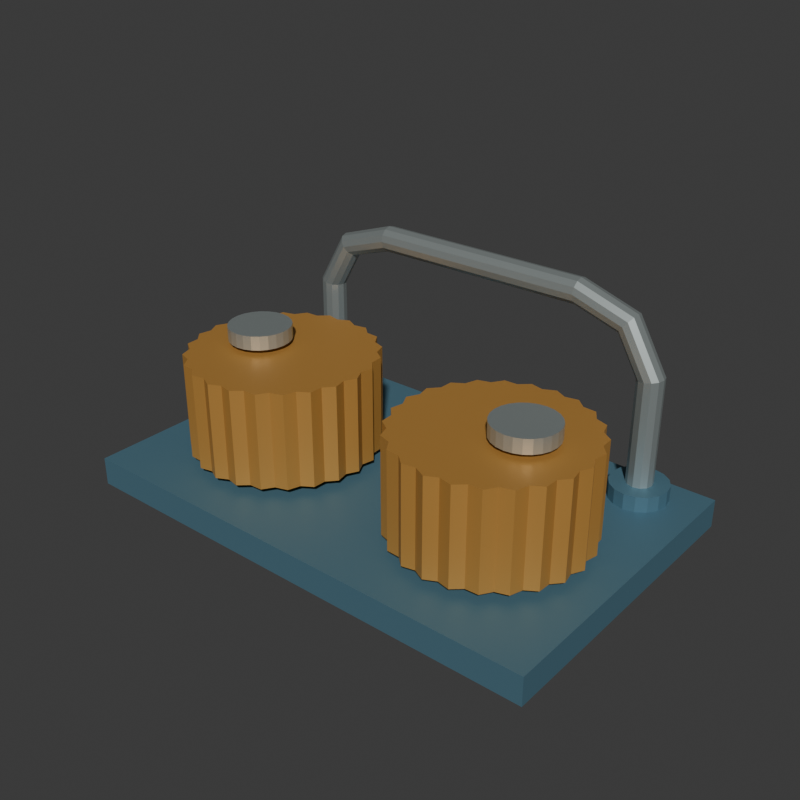 # Source: source.blend  (saved by Blender 4.3.34; exported with 4.5.12 LTS)
import bpy
from mathutils import Matrix  # noqa: F401  (used for matrix-valued properties, if any)

bpy.ops.wm.read_factory_settings(use_empty=True)
scene = bpy.context.scene
scene.name = 'Scene'

# ---- collections
col_collection = bpy.data.collections.new('Collection'); scene.collection.children.link(col_collection)

# ---- materials (node trees are filled in below, after node groups)
mat_wholemountslateblue = bpy.data.materials.new('WholeMountSlateBlue')
mat_wholemountslateblue.diffuse_color = (0.1, 0.22, 0.29, 1.0)
mat_wholeeccentriccamsochre = bpy.data.materials.new('WholeEccentricCamsOchre')
mat_wholeeccentriccamsochre.diffuse_color = (0.59, 0.3, 0.07, 1.0)
mat_wholepinsandguidesatinmetal = bpy.data.materials.new('WholePinsAndGuideSatinMetal')
mat_wholepinsandguidesatinmetal.diffuse_color = (0.5, 0.56, 0.55, 1.0)

# ---- material node trees
mat_wholemountslateblue.use_nodes = True; mat_wholemountslateblue.node_tree.nodes.clear()
_N = mat_wholemountslateblue.node_tree.nodes; _L = mat_wholemountslateblue.node_tree.links
n0 = _N.new('ShaderNodeBsdfPrincipled'); n0.name = 'Principled BSDF'; n0.location = (10, 300)
n0.inputs[0].default_value = (0.1, 0.22, 0.29, 1.0)
n0.inputs[1].default_value = 0.42
n0.inputs[2].default_value = 0.62
n1 = _N.new('ShaderNodeOutputMaterial'); n1.name = 'Material Output'; n1.location = (300, 300)
_L.new(n0.outputs[0], n1.inputs[0])
n1.is_active_output = True
mat_wholeeccentriccamsochre.use_nodes = True; mat_wholeeccentriccamsochre.node_tree.nodes.clear()
_N = mat_wholeeccentriccamsochre.node_tree.nodes; _L = mat_wholeeccentriccamsochre.node_tree.links
n0 = _N.new('ShaderNodeBsdfPrincipled'); n0.name = 'Principled BSDF'; n0.location = (10, 300)
n0.inputs[0].default_value = (0.59, 0.3, 0.07, 1.0)
n0.inputs[1].default_value = 0.42
n0.inputs[2].default_value = 0.55
n1 = _N.new('ShaderNodeOutputMaterial'); n1.name = 'Material Output'; n1.location = (300, 300)
_L.new(n0.outputs[0], n1.inputs[0])
n1.is_active_output = True
mat_wholepinsandguidesatinmetal.use_nodes = True; mat_wholepinsandguidesatinmetal.node_tree.nodes.clear()
_N = mat_wholepinsandguidesatinmetal.node_tree.nodes; _L = mat_wholepinsandguidesatinmetal.node_tree.links
n0 = _N.new('ShaderNodeBsdfPrincipled'); n0.name = 'Principled BSDF'; n0.location = (10, 300)
n0.inputs[0].default_value = (0.5, 0.56, 0.55, 1.0)
n0.inputs[1].default_value = 0.72
n0.inputs[2].default_value = 0.4
n1 = _N.new('ShaderNodeOutputMaterial'); n1.name = 'Material Output'; n1.location = (300, 300)
_L.new(n0.outputs[0], n1.inputs[0])
n1.is_active_output = True

# ---- world
world_world = bpy.data.worlds.new('World'); scene.world = world_world
world_world.use_nodes = True; world_world.node_tree.nodes.clear()
_N = world_world.node_tree.nodes; _L = world_world.node_tree.links
n0 = _N.new('ShaderNodeOutputWorld'); n0.name = 'World Output'; n0.location = (300, 300)
n1 = _N.new('ShaderNodeBackground'); n1.name = 'Background'; n1.location = (10, 300)
n1.inputs[0].default_value = (0.05088, 0.05088, 0.05088, 1.0)
_L.new(n1.outputs[0], n0.inputs[0])
n0.is_active_output = True
world_world.color = (0.05088, 0.05088, 0.05088)
world_world.sun_shadow_jitter_overblur = 0.0

# ---- meshes
me_wholegroundmountplatemesh = bpy.data.meshes.new('WholeGroundMountPlateMesh')
me_wholegroundmountplatemesh.from_pydata([(-0.19, -0.12, 0.0), (0.19, -0.12, 0.0), (-0.19, 0.12, 0.0), (0.19, 0.12, 0.0), (-0.19, -0.12, 0.022), (0.19, -0.12, 0.022), (-0.19, 0.12, 0.022), (0.19, 0.12, 0.022)], [], [(0, 2, 3), (0, 3, 1), (4, 5, 7), (4, 7, 6), (0, 1, 5), (0, 5, 4), (2, 6, 7), (2, 7, 3), (0, 4, 6), (0, 6, 2), (1, 3, 7), (1, 7, 5)])
me_wholegroundmountplatemesh.materials.append(mat_wholemountslateblue)
me_wholegroundmountplatemesh.materials.append(mat_wholeeccentriccamsochre)
me_wholegroundmountplatemesh.materials.append(mat_wholepinsandguidesatinmetal)
me_wholegroundmountplatemesh.update()
me_wholetoothedeccentriccam0mesh = bpy.data.meshes.new('WholeToothedEccentricCam0Mesh')
me_wholetoothedeccentriccam0mesh.from_pydata([(-0.022, -0.02, 0.029), (-0.02659, -0.01099, 0.029), (-0.02449, -0.001106, 0.029), (-0.03125, 0.006405, 0.029), (-0.03178, 0.0165, 0.029), (-0.04026, 0.022, 0.029), (-0.04338, 0.03162, 0.029), (-0.053, 0.03474, 0.029), (-0.0585, 0.04322, 0.029), (-0.06859, 0.04375, 0.029), (-0.07611, 0.05051, 0.029), (-0.08599, 0.04841, 0.029), (-0.095, 0.053, 0.029), (-0.104, 0.04841, 0.029), (-0.1139, 0.05051, 0.029), (-0.1214, 0.04375, 0.029), (-0.1315, 0.04322, 0.029), (-0.137, 0.03474, 0.029), (-0.1466, 0.03162, 0.029), (-0.1497, 0.022, 0.029), (-0.1582, 0.0165, 0.029), (-0.1587, 0.006405, 0.029), (-0.1655, -0.001106, 0.029), (-0.1634, -0.01099, 0.029), (-0.168, -0.02, 0.029), (-0.1634, -0.02901, 0.029), (-0.1655, -0.03889, 0.029), (-0.1587, -0.04641, 0.029), (-0.1582, -0.0565, 0.029), (-0.1497, -0.062, 0.029), (-0.1466, -0.07162, 0.029), (-0.137, -0.07474, 0.029), (-0.1315, -0.08322, 0.029), (-0.1214, -0.08375, 0.029), (-0.1139, -0.09051, 0.029), (-0.104, -0.08841, 0.029), (-0.095, -0.093, 0.029), (-0.08599, -0.08841, 0.029), (-0.07611, -0.09051, 0.029), (-0.06859, -0.08375, 0.029), (-0.0585, -0.08322, 0.029), (-0.053, -0.07474, 0.029), (-0.04338, -0.07162, 0.029), (-0.04026, -0.062, 0.029), (-0.03178, -0.0565, 0.029), (-0.03125, -0.04641, 0.029), (-0.02449, -0.03889, 0.029), (-0.02659, -0.02901, 0.029), (-0.022, -0.02, 0.104), (-0.02659, -0.01099, 0.104), (-0.02449, -0.001106, 0.104), (-0.03125, 0.006405, 0.104), (-0.03178, 0.0165, 0.104), (-0.04026, 0.022, 0.104), (-0.04338, 0.03162, 0.104), (-0.053, 0.03474, 0.104), (-0.0585, 0.04322, 0.104), (-0.06859, 0.04375, 0.104), (-0.07611, 0.05051, 0.104), (-0.08599, 0.04841, 0.104), (-0.095, 0.053, 0.104), (-0.104, 0.04841, 0.104), (-0.1139, 0.05051, 0.104), (-0.1214, 0.04375, 0.104), (-0.1315, 0.04322, 0.104), (-0.137, 0.03474, 0.104), (-0.1466, 0.03162, 0.104), (-0.1497, 0.022, 0.104), (-0.1582, 0.0165, 0.104), (-0.1587, 0.006405, 0.104), (-0.1655, -0.001106, 0.104), (-0.1634, -0.01099, 0.104), (-0.168, -0.02, 0.104), (-0.1634, -0.02901, 0.104), (-0.1655, -0.03889, 0.104), (-0.1587, -0.04641, 0.104), (-0.1582, -0.0565, 0.104), (-0.1497, -0.062, 0.104), (-0.1466, -0.07162, 0.104), (-0.137, -0.07474, 0.104), (-0.1315, -0.08322, 0.104), (-0.1214, -0.08375, 0.104), (-0.1139, -0.09051, 0.104), (-0.104, -0.08841, 0.104), (-0.095, -0.093, 0.104), (-0.08599, -0.08841, 0.104), (-0.07611, -0.09051, 0.104), (-0.06859, -0.08375, 0.104), (-0.0585, -0.08322, 0.104), (-0.053, -0.07474, 0.104), (-0.04338, -0.07162, 0.104), (-0.04026, -0.062, 0.104), (-0.03178, -0.0565, 0.104), (-0.03125, -0.04641, 0.104), (-0.02449, -0.03889, 0.104), (-0.02659, -0.02901, 0.104), (-0.105, -0.02, 0.104), (-0.1051, -0.0183, 0.104), (-0.1054, -0.01664, 0.104), (-0.106, -0.01503, 0.104), (-0.1067, -0.0135, 0.104), (-0.1077, -0.01209, 0.104), (-0.1088, -0.01081, 0.104), (-0.1101, -0.009686, 0.104), (-0.1115, -0.008742, 0.104), (-0.113, -0.00799, 0.104), (-0.1146, -0.007443, 0.104), (-0.1163, -0.007111, 0.104), (-0.118, -0.007, 0.104), (-0.1197, -0.007111, 0.104), (-0.1214, -0.007443, 0.104), (-0.123, -0.00799, 0.104), (-0.1245, -0.008742, 0.104), (-0.1259, -0.009686, 0.104), (-0.1272, -0.01081, 0.104), (-0.1283, -0.01209, 0.104), (-0.1293, -0.0135, 0.104), (-0.13, -0.01503, 0.104), (-0.1306, -0.01664, 0.104), (-0.1309, -0.0183, 0.104), (-0.131, -0.02, 0.104), (-0.1309, -0.0217, 0.104), (-0.1306, -0.02336, 0.104), (-0.13, -0.02497, 0.104), (-0.1293, -0.0265, 0.104), (-0.1283, -0.02791, 0.104), (-0.1272, -0.02919, 0.104), (-0.1259, -0.03031, 0.104), (-0.1245, -0.03126, 0.104), (-0.123, -0.03201, 0.104), (-0.1214, -0.03256, 0.104), (-0.1197, -0.03289, 0.104), (-0.118, -0.033, 0.104), (-0.1163, -0.03289, 0.104), (-0.1146, -0.03256, 0.104), (-0.113, -0.03201, 0.104), (-0.1115, -0.03126, 0.104), (-0.1101, -0.03031, 0.104), (-0.1088, -0.02919, 0.104), (-0.1077, -0.02791, 0.104), (-0.1067, -0.0265, 0.104), (-0.106, -0.02497, 0.104), (-0.1054, -0.02336, 0.104), (-0.1051, -0.0217, 0.104), (-0.105, -0.02, 0.029), (-0.1051, -0.0183, 0.029), (-0.1054, -0.01664, 0.029), (-0.106, -0.01503, 0.029), (-0.1067, -0.0135, 0.029), (-0.1077, -0.01209, 0.029), (-0.1088, -0.01081, 0.029), (-0.1101, -0.009686, 0.029), (-0.1115, -0.008742, 0.029), (-0.113, -0.00799, 0.029), (-0.1146, -0.007443, 0.029), (-0.1163, -0.007111, 0.029), (-0.118, -0.007, 0.029), (-0.1197, -0.007111, 0.029), (-0.1214, -0.007443, 0.029), (-0.123, -0.00799, 0.029), (-0.1245, -0.008742, 0.029), (-0.1259, -0.009686, 0.029), (-0.1272, -0.01081, 0.029), (-0.1283, -0.01209, 0.029), (-0.1293, -0.0135, 0.029), (-0.13, -0.01503, 0.029), (-0.1306, -0.01664, 0.029), (-0.1309, -0.0183, 0.029), (-0.131, -0.02, 0.029), (-0.1309, -0.0217, 0.029), (-0.1306, -0.02336, 0.029), (-0.13, -0.02497, 0.029), (-0.1293, -0.0265, 0.029), (-0.1283, -0.02791, 0.029), (-0.1272, -0.02919, 0.029), (-0.1259, -0.03031, 0.029), (-0.1245, -0.03126, 0.029), (-0.123, -0.03201, 0.029), (-0.1214, -0.03256, 0.029), (-0.1197, -0.03289, 0.029), (-0.118, -0.033, 0.029), (-0.1163, -0.03289, 0.029), (-0.1146, -0.03256, 0.029), (-0.113, -0.03201, 0.029), (-0.1115, -0.03126, 0.029), (-0.1101, -0.03031, 0.029), (-0.1088, -0.02919, 0.029), (-0.1077, -0.02791, 0.029), (-0.1067, -0.0265, 0.029), (-0.106, -0.02497, 0.029), (-0.1054, -0.02336, 0.029), (-0.1051, -0.0217, 0.029)], [], [(0, 1, 49), (0, 49, 48), (1, 2, 50), (1, 50, 49), (2, 3, 51), (2, 51, 50), (3, 4, 52), (3, 52, 51), (4, 5, 53), (4, 53, 52), (5, 6, 54), (5, 54, 53), (6, 7, 55), (6, 55, 54), (7, 8, 56), (7, 56, 55), (8, 9, 57), (8, 57, 56), (9, 10, 58), (9, 58, 57), (10, 11, 59), (10, 59, 58), (11, 12, 60), (11, 60, 59), (12, 13, 61), (12, 61, 60), (13, 14, 62), (13, 62, 61), (14, 15, 63), (14, 63, 62), (15, 16, 64), (15, 64, 63), (16, 17, 65), (16, 65, 64), (17, 18, 66), (17, 66, 65), (18, 19, 67), (18, 67, 66), (19, 20, 68), (19, 68, 67), (20, 21, 69), (20, 69, 68), (21, 22, 70), (21, 70, 69), (22, 23, 71), (22, 71, 70), (23, 24, 72), (23, 72, 71), (24, 25, 73), (24, 73, 72), (25, 26, 74), (25, 74, 73), (26, 27, 75), (26, 75, 74), (27, 28, 76), (27, 76, 75), (28, 29, 77), (28, 77, 76), (29, 30, 78), (29, 78, 77), (30, 31, 79), (30, 79, 78), (31, 32, 80), (31, 80, 79), (32, 33, 81), (32, 81, 80), (33, 34, 82), (33, 82, 81), (34, 35, 83), (34, 83, 82), (35, 36, 84), (35, 84, 83), (36, 37, 85), (36, 85, 84), (37, 38, 86), (37, 86, 85), (38, 39, 87), (38, 87, 86), (39, 40, 88), (39, 88, 87), (40, 41, 89), (40, 89, 88), (41, 42, 90), (41, 90, 89), (42, 43, 91), (42, 91, 90), (43, 44, 92), (43, 92, 91), (44, 45, 93), (44, 93, 92), (45, 46, 94), (45, 94, 93), (46, 47, 95), (46, 95, 94), (47, 0, 48), (47, 48, 95), (48, 49, 97), (48, 97, 96), (49, 50, 98), (49, 98, 97), (50, 51, 99), (50, 99, 98), (51, 52, 100), (51, 100, 99), (52, 53, 101), (52, 101, 100), (53, 54, 102), (53, 102, 101), (54, 55, 103), (54, 103, 102), (55, 56, 104), (55, 104, 103), (56, 57, 105), (56, 105, 104), (57, 58, 106), (57, 106, 105), (58, 59, 107), (58, 107, 106), (59, 60, 108), (59, 108, 107), (60, 61, 109), (60, 109, 108), (61, 62, 110), (61, 110, 109), (62, 63, 111), (62, 111, 110), (63, 64, 112), (63, 112, 111), (64, 65, 113), (64, 113, 112), (65, 66, 114), (65, 114, 113), (66, 67, 115), (66, 115, 114), (67, 68, 116), (67, 116, 115), (68, 69, 117), (68, 117, 116), (69, 70, 118), (69, 118, 117), (70, 71, 119), (70, 119, 118), (71, 72, 120), (71, 120, 119), (72, 73, 121), (72, 121, 120), (73, 74, 122), (73, 122, 121), (74, 75, 123), (74, 123, 122), (75, 76, 124), (75, 124, 123), (76, 77, 125), (76, 125, 124), (77, 78, 126), (77, 126, 125), (78, 79, 127), (78, 127, 126), (79, 80, 128), (79, 128, 127), (80, 81, 129), (80, 129, 128), (81, 82, 130), (81, 130, 129), (82, 83, 131), (82, 131, 130), (83, 84, 132), (83, 132, 131), (84, 85, 133), (84, 133, 132), (85, 86, 134), (85, 134, 133), (86, 87, 135), (86, 135, 134), (87, 88, 136), (87, 136, 135), (88, 89, 137), (88, 137, 136), (89, 90, 138), (89, 138, 137), (90, 91, 139), (90, 139, 138), (91, 92, 140), (91, 140, 139), (92, 93, 141), (92, 141, 140), (93, 94, 142), (93, 142, 141), (94, 95, 143), (94, 143, 142), (95, 48, 96), (95, 96, 143), (96, 97, 145), (96, 145, 144), (97, 98, 146), (97, 146, 145), (98, 99, 147), (98, 147, 146), (99, 100, 148), (99, 148, 147), (100, 101, 149), (100, 149, 148), (101, 102, 150), (101, 150, 149), (102, 103, 151), (102, 151, 150), (103, 104, 152), (103, 152, 151), (104, 105, 153), (104, 153, 152), (105, 106, 154), (105, 154, 153), (106, 107, 155), (106, 155, 154), (107, 108, 156), (107, 156, 155), (108, 109, 157), (108, 157, 156), (109, 110, 158), (109, 158, 157), (110, 111, 159), (110, 159, 158), (111, 112, 160), (111, 160, 159), (112, 113, 161), (112, 161, 160), (113, 114, 162), (113, 162, 161), (114, 115, 163), (114, 163, 162), (115, 116, 164), (115, 164, 163), (116, 117, 165), (116, 165, 164), (117, 118, 166), (117, 166, 165), (118, 119, 167), (118, 167, 166), (119, 120, 168), (119, 168, 167), (120, 121, 169), (120, 169, 168), (121, 122, 170), (121, 170, 169), (122, 123, 171), (122, 171, 170), (123, 124, 172), (123, 172, 171), (124, 125, 173), (124, 173, 172), (125, 126, 174), (125, 174, 173), (126, 127, 175), (126, 175, 174), (127, 128, 176), (127, 176, 175), (128, 129, 177), (128, 177, 176), (129, 130, 178), (129, 178, 177), (130, 131, 179), (130, 179, 178), (131, 132, 180), (131, 180, 179), (132, 133, 181), (132, 181, 180), (133, 134, 182), (133, 182, 181), (134, 135, 183), (134, 183, 182), (135, 136, 184), (135, 184, 183), (136, 137, 185), (136, 185, 184), (137, 138, 186), (137, 186, 185), (138, 139, 187), (138, 187, 186), (139, 140, 188), (139, 188, 187), (140, 141, 189), (140, 189, 188), (141, 142, 190), (141, 190, 189), (142, 143, 191), (142, 191, 190), (143, 96, 144), (143, 144, 191), (144, 145, 1), (144, 1, 0), (145, 146, 2), (145, 2, 1), (146, 147, 3), (146, 3, 2), (147, 148, 4), (147, 4, 3), (148, 149, 5), (148, 5, 4), (149, 150, 6), (149, 6, 5), (150, 151, 7), (150, 7, 6), (151, 152, 8), (151, 8, 7), (152, 153, 9), (152, 9, 8), (153, 154, 10), (153, 10, 9), (154, 155, 11), (154, 11, 10), (155, 156, 12), (155, 12, 11), (156, 157, 13), (156, 13, 12), (157, 158, 14), (157, 14, 13), (158, 159, 15), (158, 15, 14), (159, 160, 16), (159, 16, 15), (160, 161, 17), (160, 17, 16), (161, 162, 18), (161, 18, 17), (162, 163, 19), (162, 19, 18), (163, 164, 20), (163, 20, 19), (164, 165, 21), (164, 21, 20), (165, 166, 22), (165, 22, 21), (166, 167, 23), (166, 23, 22), (167, 168, 24), (167, 24, 23), (168, 169, 25), (168, 25, 24), (169, 170, 26), (169, 26, 25), (170, 171, 27), (170, 27, 26), (171, 172, 28), (171, 28, 27), (172, 173, 29), (172, 29, 28), (173, 174, 30), (173, 30, 29), (174, 175, 31), (174, 31, 30), (175, 176, 32), (175, 32, 31), (176, 177, 33), (176, 33, 32), (177, 178, 34), (177, 34, 33), (178, 179, 35), (178, 35, 34), (179, 180, 36), (179, 36, 35), (180, 181, 37), (180, 37, 36), (181, 182, 38), (181, 38, 37), (182, 183, 39), (182, 39, 38), (183, 184, 40), (183, 40, 39), (184, 185, 41), (184, 41, 40), (185, 186, 42), (185, 42, 41), (186, 187, 43), (186, 43, 42), (187, 188, 44), (187, 44, 43), (188, 189, 45), (188, 45, 44), (189, 190, 46), (189, 46, 45), (190, 191, 47), (190, 47, 46), (191, 144, 0), (191, 0, 47)])
me_wholetoothedeccentriccam0mesh.polygons.foreach_set('material_index', [1, 1, 1, 1, 1, 1, 1, 1, 1, 1, 1, 1, 1, 1, 1, 1, 1, 1, 1, 1, 1, 1, 1, 1, 1, 1, 1, 1, 1, 1, 1, 1, 1, 1, 1, 1, 1, 1, 1, 1, 1, 1, 1, 1, 1, 1, 1, 1, 1, 1, 1, 1, 1, 1, 1, 1, 1, 1, 1, 1, 1, 1, 1, 1, 1, 1, 1, 1, 1, 1, 1, 1, 1, 1, 1, 1, 1, 1, 1, 1, 1, 1, 1, 1, 1, 1, 1, 1, 1, 1, 1, 1, 1, 1, 1, 1, 1, 1, 1, 1, 1, 1, 1, 1, 1, 1, 1, 1, 1, 1, 1, 1, 1, 1, 1, 1, 1, 1, 1, 1, 1, 1, 1, 1, 1, 1, 1, 1, 1, 1, 1, 1, 1, 1, 1, 1, 1, 1, 1, 1, 1, 1, 1, 1, 1, 1, 1, 1, 1, 1, 1, 1, 1, 1, 1, 1, 1, 1, 1, 1, 1, 1, 1, 1, 1, 1, 1, 1, 1, 1, 1, 1, 1, 1, 1, 1, 1, 1, 1, 1, 1, 1, 1, 1, 1, 1, 1, 1, 1, 1, 1, 1, 1, 1, 1, 1, 1, 1, 1, 1, 1, 1, 1, 1, 1, 1, 1, 1, 1, 1, 1, 1, 1, 1, 1, 1, 1, 1, 1, 1, 1, 1, 1, 1, 1, 1, 1, 1, 1, 1, 1, 1, 1, 1, 1, 1, 1, 1, 1, 1, 1, 1, 1, 1, 1, 1, 1, 1, 1, 1, 1, 1, 1, 1, 1, 1, 1, 1, 1, 1, 1, 1, 1, 1, 1, 1, 1, 1, 1, 1, 1, 1, 1, 1, 1, 1, 1, 1, 1, 1, 1, 1, 1, 1, 1, 1, 1, 1, 1, 1, 1, 1, 1, 1, 1, 1, 1, 1, 1, 1, 1, 1, 1, 1, 1, 1, 1, 1, 1, 1, 1, 1, 1, 1, 1, 1, 1, 1, 1, 1, 1, 1, 1, 1, 1, 1, 1, 1, 1, 1, 1, 1, 1, 1, 1, 1, 1, 1, 1, 1, 1, 1, 1, 1, 1, 1, 1, 1, 1, 1, 1, 1, 1, 1, 1, 1, 1, 1, 1, 1, 1, 1, 1, 1, 1, 1, 1, 1, 1, 1, 1, 1, 1, 1, 1, 1, 1, 1, 1, 1, 1, 1, 1, 1])
me_wholetoothedeccentriccam0mesh.materials.append(mat_wholemountslateblue)
me_wholetoothedeccentriccam0mesh.materials.append(mat_wholeeccentriccamsochre)
me_wholetoothedeccentriccam0mesh.materials.append(mat_wholepinsandguidesatinmetal)
me_wholetoothedeccentriccam0mesh.update()
me_wholeverticalpivot0mesh = bpy.data.meshes.new('WholeVerticalPivot0Mesh')
me_wholeverticalpivot0mesh.from_pydata([(-0.118, -0.02, 0.017), (-0.106, -0.02, 0.017), (-0.1069, -0.01541, 0.017), (-0.1095, -0.01151, 0.017), (-0.1134, -0.008913, 0.017), (-0.118, -0.008, 0.017), (-0.1226, -0.008913, 0.017), (-0.1265, -0.01151, 0.017), (-0.1291, -0.01541, 0.017), (-0.13, -0.02, 0.017), (-0.1291, -0.02459, 0.017), (-0.1265, -0.02849, 0.017), (-0.1226, -0.03109, 0.017), (-0.118, -0.032, 0.017), (-0.1134, -0.03109, 0.017), (-0.1095, -0.02849, 0.017), (-0.1069, -0.02459, 0.017), (-0.106, -0.02, 0.115), (-0.1069, -0.01541, 0.115), (-0.1095, -0.01151, 0.115), (-0.1134, -0.008913, 0.115), (-0.118, -0.008, 0.115), (-0.1226, -0.008913, 0.115), (-0.1265, -0.01151, 0.115), (-0.1291, -0.01541, 0.115), (-0.13, -0.02, 0.115), (-0.1291, -0.02459, 0.115), (-0.1265, -0.02849, 0.115), (-0.1226, -0.03109, 0.115), (-0.118, -0.032, 0.115), (-0.1134, -0.03109, 0.115), (-0.1095, -0.02849, 0.115), (-0.1069, -0.02459, 0.115), (-0.118, -0.02, 0.115)], [], [(0, 2, 1), (0, 3, 2), (0, 4, 3), (0, 5, 4), (0, 6, 5), (0, 7, 6), (0, 8, 7), (0, 9, 8), (0, 10, 9), (0, 11, 10), (0, 12, 11), (0, 13, 12), (0, 14, 13), (0, 15, 14), (0, 16, 15), (0, 1, 16), (1, 18, 17), (1, 2, 18), (2, 19, 18), (2, 3, 19), (3, 20, 19), (3, 4, 20), (4, 21, 20), (4, 5, 21), (5, 22, 21), (5, 6, 22), (6, 23, 22), (6, 7, 23), (7, 24, 23), (7, 8, 24), (8, 25, 24), (8, 9, 25), (9, 26, 25), (9, 10, 26), (10, 27, 26), (10, 11, 27), (11, 28, 27), (11, 12, 28), (12, 29, 28), (12, 13, 29), (13, 30, 29), (13, 14, 30), (14, 31, 30), (14, 15, 31), (15, 32, 31), (15, 16, 32), (16, 17, 32), (16, 1, 17), (17, 18, 33), (18, 19, 33), (19, 20, 33), (20, 21, 33), (21, 22, 33), (22, 23, 33), (23, 24, 33), (24, 25, 33), (25, 26, 33), (26, 27, 33), (27, 28, 33), (28, 29, 33), (29, 30, 33), (30, 31, 33), (31, 32, 33), (32, 17, 33)])
me_wholeverticalpivot0mesh.polygons.foreach_set('material_index', [2, 2, 2, 2, 2, 2, 2, 2, 2, 2, 2, 2, 2, 2, 2, 2, 2, 2, 2, 2, 2, 2, 2, 2, 2, 2, 2, 2, 2, 2, 2, 2, 2, 2, 2, 2, 2, 2, 2, 2, 2, 2, 2, 2, 2, 2, 2, 2, 2, 2, 2, 2, 2, 2, 2, 2, 2, 2, 2, 2, 2, 2, 2, 2])
me_wholeverticalpivot0mesh.materials.append(mat_wholemountslateblue)
me_wholeverticalpivot0mesh.materials.append(mat_wholeeccentriccamsochre)
me_wholeverticalpivot0mesh.materials.append(mat_wholepinsandguidesatinmetal)
me_wholeverticalpivot0mesh.update()
me_wholeproudpivotcap0mesh = bpy.data.meshes.new('WholeProudPivotCap0Mesh')
me_wholeproudpivotcap0mesh.from_pydata([(-0.118, -0.02, 0.108), (-0.094, -0.02, 0.108), (-0.09482, -0.01379, 0.108), (-0.09722, -0.008, 0.108), (-0.101, -0.003029, 0.108), (-0.106, 0.0007846, 0.108), (-0.1118, 0.003182, 0.108), (-0.118, 0.004, 0.108), (-0.1242, 0.003182, 0.108), (-0.13, 0.0007846, 0.108), (-0.135, -0.003029, 0.108), (-0.1388, -0.008, 0.108), (-0.1412, -0.01379, 0.108), (-0.142, -0.02, 0.108), (-0.1412, -0.02621, 0.108), (-0.1388, -0.032, 0.108), (-0.135, -0.03697, 0.108), (-0.13, -0.04078, 0.108), (-0.1242, -0.04318, 0.108), (-0.118, -0.044, 0.108), (-0.1118, -0.04318, 0.108), (-0.106, -0.04078, 0.108), (-0.101, -0.03697, 0.108), (-0.09722, -0.032, 0.108), (-0.09482, -0.02621, 0.108), (-0.094, -0.02, 0.119), (-0.09482, -0.01379, 0.119), (-0.09722, -0.008, 0.119), (-0.101, -0.003029, 0.119), (-0.106, 0.0007846, 0.119), (-0.1118, 0.003182, 0.119), (-0.118, 0.004, 0.119), (-0.1242, 0.003182, 0.119), (-0.13, 0.0007846, 0.119), (-0.135, -0.003029, 0.119), (-0.1388, -0.008, 0.119), (-0.1412, -0.01379, 0.119), (-0.142, -0.02, 0.119), (-0.1412, -0.02621, 0.119), (-0.1388, -0.032, 0.119), (-0.135, -0.03697, 0.119), (-0.13, -0.04078, 0.119), (-0.1242, -0.04318, 0.119), (-0.118, -0.044, 0.119), (-0.1118, -0.04318, 0.119), (-0.106, -0.04078, 0.119), (-0.101, -0.03697, 0.119), (-0.09722, -0.032, 0.119), (-0.09482, -0.02621, 0.119), (-0.118, -0.02, 0.119)], [], [(0, 2, 1), (0, 3, 2), (0, 4, 3), (0, 5, 4), (0, 6, 5), (0, 7, 6), (0, 8, 7), (0, 9, 8), (0, 10, 9), (0, 11, 10), (0, 12, 11), (0, 13, 12), (0, 14, 13), (0, 15, 14), (0, 16, 15), (0, 17, 16), (0, 18, 17), (0, 19, 18), (0, 20, 19), (0, 21, 20), (0, 22, 21), (0, 23, 22), (0, 24, 23), (0, 1, 24), (1, 26, 25), (1, 2, 26), (2, 27, 26), (2, 3, 27), (3, 28, 27), (3, 4, 28), (4, 29, 28), (4, 5, 29), (5, 30, 29), (5, 6, 30), (6, 31, 30), (6, 7, 31), (7, 32, 31), (7, 8, 32), (8, 33, 32), (8, 9, 33), (9, 34, 33), (9, 10, 34), (10, 35, 34), (10, 11, 35), (11, 36, 35), (11, 12, 36), (12, 37, 36), (12, 13, 37), (13, 38, 37), (13, 14, 38), (14, 39, 38), (14, 15, 39), (15, 40, 39), (15, 16, 40), (16, 41, 40), (16, 17, 41), (17, 42, 41), (17, 18, 42), (18, 43, 42), (18, 19, 43), (19, 44, 43), (19, 20, 44), (20, 45, 44), (20, 21, 45), (21, 46, 45), (21, 22, 46), (22, 47, 46), (22, 23, 47), (23, 48, 47), (23, 24, 48), (24, 25, 48), (24, 1, 25), (25, 26, 49), (26, 27, 49), (27, 28, 49), (28, 29, 49), (29, 30, 49), (30, 31, 49), (31, 32, 49), (32, 33, 49), (33, 34, 49), (34, 35, 49), (35, 36, 49), (36, 37, 49), (37, 38, 49), (38, 39, 49), (39, 40, 49), (40, 41, 49), (41, 42, 49), (42, 43, 49), (43, 44, 49), (44, 45, 49), (45, 46, 49), (46, 47, 49), (47, 48, 49), (48, 25, 49)])
me_wholeproudpivotcap0mesh.polygons.foreach_set('material_index', [2, 2, 2, 2, 2, 2, 2, 2, 2, 2, 2, 2, 2, 2, 2, 2, 2, 2, 2, 2, 2, 2, 2, 2, 2, 2, 2, 2, 2, 2, 2, 2, 2, 2, 2, 2, 2, 2, 2, 2, 2, 2, 2, 2, 2, 2, 2, 2, 2, 2, 2, 2, 2, 2, 2, 2, 2, 2, 2, 2, 2, 2, 2, 2, 2, 2, 2, 2, 2, 2, 2, 2, 2, 2, 2, 2, 2, 2, 2, 2, 2, 2, 2, 2, 2, 2, 2, 2, 2, 2, 2, 2, 2, 2, 2, 2])
me_wholeproudpivotcap0mesh.materials.append(mat_wholemountslateblue)
me_wholeproudpivotcap0mesh.materials.append(mat_wholeeccentriccamsochre)
me_wholeproudpivotcap0mesh.materials.append(mat_wholepinsandguidesatinmetal)
me_wholeproudpivotcap0mesh.update()
me_wholetoothedeccentriccam1mesh = bpy.data.meshes.new('WholeToothedEccentricCam1Mesh')
me_wholetoothedeccentriccam1mesh.from_pydata([(0.168, -0.02, 0.029), (0.1634, -0.01099, 0.029), (0.1655, -0.001106, 0.029), (0.1587, 0.006405, 0.029), (0.1582, 0.0165, 0.029), (0.1497, 0.022, 0.029), (0.1466, 0.03162, 0.029), (0.137, 0.03474, 0.029), (0.1315, 0.04322, 0.029), (0.1214, 0.04375, 0.029), (0.1139, 0.05051, 0.029), (0.104, 0.04841, 0.029), (0.095, 0.053, 0.029), (0.08599, 0.04841, 0.029), (0.07611, 0.05051, 0.029), (0.06859, 0.04375, 0.029), (0.0585, 0.04322, 0.029), (0.053, 0.03474, 0.029), (0.04338, 0.03162, 0.029), (0.04026, 0.022, 0.029), (0.03178, 0.0165, 0.029), (0.03125, 0.006405, 0.029), (0.02449, -0.001106, 0.029), (0.02659, -0.01099, 0.029), (0.022, -0.02, 0.029), (0.02659, -0.02901, 0.029), (0.02449, -0.03889, 0.029), (0.03125, -0.04641, 0.029), (0.03178, -0.0565, 0.029), (0.04026, -0.062, 0.029), (0.04338, -0.07162, 0.029), (0.053, -0.07474, 0.029), (0.0585, -0.08322, 0.029), (0.06859, -0.08375, 0.029), (0.07611, -0.09051, 0.029), (0.08599, -0.08841, 0.029), (0.095, -0.093, 0.029), (0.104, -0.08841, 0.029), (0.1139, -0.09051, 0.029), (0.1214, -0.08375, 0.029), (0.1315, -0.08322, 0.029), (0.137, -0.07474, 0.029), (0.1466, -0.07162, 0.029), (0.1497, -0.062, 0.029), (0.1582, -0.0565, 0.029), (0.1587, -0.04641, 0.029), (0.1655, -0.03889, 0.029), (0.1634, -0.02901, 0.029), (0.168, -0.02, 0.104), (0.1634, -0.01099, 0.104), (0.1655, -0.001106, 0.104), (0.1587, 0.006405, 0.104), (0.1582, 0.0165, 0.104), (0.1497, 0.022, 0.104), (0.1466, 0.03162, 0.104), (0.137, 0.03474, 0.104), (0.1315, 0.04322, 0.104), (0.1214, 0.04375, 0.104), (0.1139, 0.05051, 0.104), (0.104, 0.04841, 0.104), (0.095, 0.053, 0.104), (0.08599, 0.04841, 0.104), (0.07611, 0.05051, 0.104), (0.06859, 0.04375, 0.104), (0.0585, 0.04322, 0.104), (0.053, 0.03474, 0.104), (0.04338, 0.03162, 0.104), (0.04026, 0.022, 0.104), (0.03178, 0.0165, 0.104), (0.03125, 0.006405, 0.104), (0.02449, -0.001106, 0.104), (0.02659, -0.01099, 0.104), (0.022, -0.02, 0.104), (0.02659, -0.02901, 0.104), (0.02449, -0.03889, 0.104), (0.03125, -0.04641, 0.104), (0.03178, -0.0565, 0.104), (0.04026, -0.062, 0.104), (0.04338, -0.07162, 0.104), (0.053, -0.07474, 0.104), (0.0585, -0.08322, 0.104), (0.06859, -0.08375, 0.104), (0.07611, -0.09051, 0.104), (0.08599, -0.08841, 0.104), (0.095, -0.093, 0.104), (0.104, -0.08841, 0.104), (0.1139, -0.09051, 0.104), (0.1214, -0.08375, 0.104), (0.1315, -0.08322, 0.104), (0.137, -0.07474, 0.104), (0.1466, -0.07162, 0.104), (0.1497, -0.062, 0.104), (0.1582, -0.0565, 0.104), (0.1587, -0.04641, 0.104), (0.1655, -0.03889, 0.104), (0.1634, -0.02901, 0.104), (0.131, -0.02, 0.104), (0.1309, -0.0183, 0.104), (0.1306, -0.01664, 0.104), (0.13, -0.01503, 0.104), (0.1293, -0.0135, 0.104), (0.1283, -0.01209, 0.104), (0.1272, -0.01081, 0.104), (0.1259, -0.009686, 0.104), (0.1245, -0.008742, 0.104), (0.123, -0.00799, 0.104), (0.1214, -0.007443, 0.104), (0.1197, -0.007111, 0.104), (0.118, -0.007, 0.104), (0.1163, -0.007111, 0.104), (0.1146, -0.007443, 0.104), (0.113, -0.00799, 0.104), (0.1115, -0.008742, 0.104), (0.1101, -0.009686, 0.104), (0.1088, -0.01081, 0.104), (0.1077, -0.01209, 0.104), (0.1067, -0.0135, 0.104), (0.106, -0.01503, 0.104), (0.1054, -0.01664, 0.104), (0.1051, -0.0183, 0.104), (0.105, -0.02, 0.104), (0.1051, -0.0217, 0.104), (0.1054, -0.02336, 0.104), (0.106, -0.02497, 0.104), (0.1067, -0.0265, 0.104), (0.1077, -0.02791, 0.104), (0.1088, -0.02919, 0.104), (0.1101, -0.03031, 0.104), (0.1115, -0.03126, 0.104), (0.113, -0.03201, 0.104), (0.1146, -0.03256, 0.104), (0.1163, -0.03289, 0.104), (0.118, -0.033, 0.104), (0.1197, -0.03289, 0.104), (0.1214, -0.03256, 0.104), (0.123, -0.03201, 0.104), (0.1245, -0.03126, 0.104), (0.1259, -0.03031, 0.104), (0.1272, -0.02919, 0.104), (0.1283, -0.02791, 0.104), (0.1293, -0.0265, 0.104), (0.13, -0.02497, 0.104), (0.1306, -0.02336, 0.104), (0.1309, -0.0217, 0.104), (0.131, -0.02, 0.029), (0.1309, -0.0183, 0.029), (0.1306, -0.01664, 0.029), (0.13, -0.01503, 0.029), (0.1293, -0.0135, 0.029), (0.1283, -0.01209, 0.029), (0.1272, -0.01081, 0.029), (0.1259, -0.009686, 0.029), (0.1245, -0.008742, 0.029), (0.123, -0.00799, 0.029), (0.1214, -0.007443, 0.029), (0.1197, -0.007111, 0.029), (0.118, -0.007, 0.029), (0.1163, -0.007111, 0.029), (0.1146, -0.007443, 0.029), (0.113, -0.00799, 0.029), (0.1115, -0.008742, 0.029), (0.1101, -0.009686, 0.029), (0.1088, -0.01081, 0.029), (0.1077, -0.01209, 0.029), (0.1067, -0.0135, 0.029), (0.106, -0.01503, 0.029), (0.1054, -0.01664, 0.029), (0.1051, -0.0183, 0.029), (0.105, -0.02, 0.029), (0.1051, -0.0217, 0.029), (0.1054, -0.02336, 0.029), (0.106, -0.02497, 0.029), (0.1067, -0.0265, 0.029), (0.1077, -0.02791, 0.029), (0.1088, -0.02919, 0.029), (0.1101, -0.03031, 0.029), (0.1115, -0.03126, 0.029), (0.113, -0.03201, 0.029), (0.1146, -0.03256, 0.029), (0.1163, -0.03289, 0.029), (0.118, -0.033, 0.029), (0.1197, -0.03289, 0.029), (0.1214, -0.03256, 0.029), (0.123, -0.03201, 0.029), (0.1245, -0.03126, 0.029), (0.1259, -0.03031, 0.029), (0.1272, -0.02919, 0.029), (0.1283, -0.02791, 0.029), (0.1293, -0.0265, 0.029), (0.13, -0.02497, 0.029), (0.1306, -0.02336, 0.029), (0.1309, -0.0217, 0.029)], [], [(0, 1, 49), (0, 49, 48), (1, 2, 50), (1, 50, 49), (2, 3, 51), (2, 51, 50), (3, 4, 52), (3, 52, 51), (4, 5, 53), (4, 53, 52), (5, 6, 54), (5, 54, 53), (6, 7, 55), (6, 55, 54), (7, 8, 56), (7, 56, 55), (8, 9, 57), (8, 57, 56), (9, 10, 58), (9, 58, 57), (10, 11, 59), (10, 59, 58), (11, 12, 60), (11, 60, 59), (12, 13, 61), (12, 61, 60), (13, 14, 62), (13, 62, 61), (14, 15, 63), (14, 63, 62), (15, 16, 64), (15, 64, 63), (16, 17, 65), (16, 65, 64), (17, 18, 66), (17, 66, 65), (18, 19, 67), (18, 67, 66), (19, 20, 68), (19, 68, 67), (20, 21, 69), (20, 69, 68), (21, 22, 70), (21, 70, 69), (22, 23, 71), (22, 71, 70), (23, 24, 72), (23, 72, 71), (24, 25, 73), (24, 73, 72), (25, 26, 74), (25, 74, 73), (26, 27, 75), (26, 75, 74), (27, 28, 76), (27, 76, 75), (28, 29, 77), (28, 77, 76), (29, 30, 78), (29, 78, 77), (30, 31, 79), (30, 79, 78), (31, 32, 80), (31, 80, 79), (32, 33, 81), (32, 81, 80), (33, 34, 82), (33, 82, 81), (34, 35, 83), (34, 83, 82), (35, 36, 84), (35, 84, 83), (36, 37, 85), (36, 85, 84), (37, 38, 86), (37, 86, 85), (38, 39, 87), (38, 87, 86), (39, 40, 88), (39, 88, 87), (40, 41, 89), (40, 89, 88), (41, 42, 90), (41, 90, 89), (42, 43, 91), (42, 91, 90), (43, 44, 92), (43, 92, 91), (44, 45, 93), (44, 93, 92), (45, 46, 94), (45, 94, 93), (46, 47, 95), (46, 95, 94), (47, 0, 48), (47, 48, 95), (48, 49, 97), (48, 97, 96), (49, 50, 98), (49, 98, 97), (50, 51, 99), (50, 99, 98), (51, 52, 100), (51, 100, 99), (52, 53, 101), (52, 101, 100), (53, 54, 102), (53, 102, 101), (54, 55, 103), (54, 103, 102), (55, 56, 104), (55, 104, 103), (56, 57, 105), (56, 105, 104), (57, 58, 106), (57, 106, 105), (58, 59, 107), (58, 107, 106), (59, 60, 108), (59, 108, 107), (60, 61, 109), (60, 109, 108), (61, 62, 110), (61, 110, 109), (62, 63, 111), (62, 111, 110), (63, 64, 112), (63, 112, 111), (64, 65, 113), (64, 113, 112), (65, 66, 114), (65, 114, 113), (66, 67, 115), (66, 115, 114), (67, 68, 116), (67, 116, 115), (68, 69, 117), (68, 117, 116), (69, 70, 118), (69, 118, 117), (70, 71, 119), (70, 119, 118), (71, 72, 120), (71, 120, 119), (72, 73, 121), (72, 121, 120), (73, 74, 122), (73, 122, 121), (74, 75, 123), (74, 123, 122), (75, 76, 124), (75, 124, 123), (76, 77, 125), (76, 125, 124), (77, 78, 126), (77, 126, 125), (78, 79, 127), (78, 127, 126), (79, 80, 128), (79, 128, 127), (80, 81, 129), (80, 129, 128), (81, 82, 130), (81, 130, 129), (82, 83, 131), (82, 131, 130), (83, 84, 132), (83, 132, 131), (84, 85, 133), (84, 133, 132), (85, 86, 134), (85, 134, 133), (86, 87, 135), (86, 135, 134), (87, 88, 136), (87, 136, 135), (88, 89, 137), (88, 137, 136), (89, 90, 138), (89, 138, 137), (90, 91, 139), (90, 139, 138), (91, 92, 140), (91, 140, 139), (92, 93, 141), (92, 141, 140), (93, 94, 142), (93, 142, 141), (94, 95, 143), (94, 143, 142), (95, 48, 96), (95, 96, 143), (96, 97, 145), (96, 145, 144), (97, 98, 146), (97, 146, 145), (98, 99, 147), (98, 147, 146), (99, 100, 148), (99, 148, 147), (100, 101, 149), (100, 149, 148), (101, 102, 150), (101, 150, 149), (102, 103, 151), (102, 151, 150), (103, 104, 152), (103, 152, 151), (104, 105, 153), (104, 153, 152), (105, 106, 154), (105, 154, 153), (106, 107, 155), (106, 155, 154), (107, 108, 156), (107, 156, 155), (108, 109, 157), (108, 157, 156), (109, 110, 158), (109, 158, 157), (110, 111, 159), (110, 159, 158), (111, 112, 160), (111, 160, 159), (112, 113, 161), (112, 161, 160), (113, 114, 162), (113, 162, 161), (114, 115, 163), (114, 163, 162), (115, 116, 164), (115, 164, 163), (116, 117, 165), (116, 165, 164), (117, 118, 166), (117, 166, 165), (118, 119, 167), (118, 167, 166), (119, 120, 168), (119, 168, 167), (120, 121, 169), (120, 169, 168), (121, 122, 170), (121, 170, 169), (122, 123, 171), (122, 171, 170), (123, 124, 172), (123, 172, 171), (124, 125, 173), (124, 173, 172), (125, 126, 174), (125, 174, 173), (126, 127, 175), (126, 175, 174), (127, 128, 176), (127, 176, 175), (128, 129, 177), (128, 177, 176), (129, 130, 178), (129, 178, 177), (130, 131, 179), (130, 179, 178), (131, 132, 180), (131, 180, 179), (132, 133, 181), (132, 181, 180), (133, 134, 182), (133, 182, 181), (134, 135, 183), (134, 183, 182), (135, 136, 184), (135, 184, 183), (136, 137, 185), (136, 185, 184), (137, 138, 186), (137, 186, 185), (138, 139, 187), (138, 187, 186), (139, 140, 188), (139, 188, 187), (140, 141, 189), (140, 189, 188), (141, 142, 190), (141, 190, 189), (142, 143, 191), (142, 191, 190), (143, 96, 144), (143, 144, 191), (144, 145, 1), (144, 1, 0), (145, 146, 2), (145, 2, 1), (146, 147, 3), (146, 3, 2), (147, 148, 4), (147, 4, 3), (148, 149, 5), (148, 5, 4), (149, 150, 6), (149, 6, 5), (150, 151, 7), (150, 7, 6), (151, 152, 8), (151, 8, 7), (152, 153, 9), (152, 9, 8), (153, 154, 10), (153, 10, 9), (154, 155, 11), (154, 11, 10), (155, 156, 12), (155, 12, 11), (156, 157, 13), (156, 13, 12), (157, 158, 14), (157, 14, 13), (158, 159, 15), (158, 15, 14), (159, 160, 16), (159, 16, 15), (160, 161, 17), (160, 17, 16), (161, 162, 18), (161, 18, 17), (162, 163, 19), (162, 19, 18), (163, 164, 20), (163, 20, 19), (164, 165, 21), (164, 21, 20), (165, 166, 22), (165, 22, 21), (166, 167, 23), (166, 23, 22), (167, 168, 24), (167, 24, 23), (168, 169, 25), (168, 25, 24), (169, 170, 26), (169, 26, 25), (170, 171, 27), (170, 27, 26), (171, 172, 28), (171, 28, 27), (172, 173, 29), (172, 29, 28), (173, 174, 30), (173, 30, 29), (174, 175, 31), (174, 31, 30), (175, 176, 32), (175, 32, 31), (176, 177, 33), (176, 33, 32), (177, 178, 34), (177, 34, 33), (178, 179, 35), (178, 35, 34), (179, 180, 36), (179, 36, 35), (180, 181, 37), (180, 37, 36), (181, 182, 38), (181, 38, 37), (182, 183, 39), (182, 39, 38), (183, 184, 40), (183, 40, 39), (184, 185, 41), (184, 41, 40), (185, 186, 42), (185, 42, 41), (186, 187, 43), (186, 43, 42), (187, 188, 44), (187, 44, 43), (188, 189, 45), (188, 45, 44), (189, 190, 46), (189, 46, 45), (190, 191, 47), (190, 47, 46), (191, 144, 0), (191, 0, 47)])
me_wholetoothedeccentriccam1mesh.polygons.foreach_set('material_index', [1, 1, 1, 1, 1, 1, 1, 1, 1, 1, 1, 1, 1, 1, 1, 1, 1, 1, 1, 1, 1, 1, 1, 1, 1, 1, 1, 1, 1, 1, 1, 1, 1, 1, 1, 1, 1, 1, 1, 1, 1, 1, 1, 1, 1, 1, 1, 1, 1, 1, 1, 1, 1, 1, 1, 1, 1, 1, 1, 1, 1, 1, 1, 1, 1, 1, 1, 1, 1, 1, 1, 1, 1, 1, 1, 1, 1, 1, 1, 1, 1, 1, 1, 1, 1, 1, 1, 1, 1, 1, 1, 1, 1, 1, 1, 1, 1, 1, 1, 1, 1, 1, 1, 1, 1, 1, 1, 1, 1, 1, 1, 1, 1, 1, 1, 1, 1, 1, 1, 1, 1, 1, 1, 1, 1, 1, 1, 1, 1, 1, 1, 1, 1, 1, 1, 1, 1, 1, 1, 1, 1, 1, 1, 1, 1, 1, 1, 1, 1, 1, 1, 1, 1, 1, 1, 1, 1, 1, 1, 1, 1, 1, 1, 1, 1, 1, 1, 1, 1, 1, 1, 1, 1, 1, 1, 1, 1, 1, 1, 1, 1, 1, 1, 1, 1, 1, 1, 1, 1, 1, 1, 1, 1, 1, 1, 1, 1, 1, 1, 1, 1, 1, 1, 1, 1, 1, 1, 1, 1, 1, 1, 1, 1, 1, 1, 1, 1, 1, 1, 1, 1, 1, 1, 1, 1, 1, 1, 1, 1, 1, 1, 1, 1, 1, 1, 1, 1, 1, 1, 1, 1, 1, 1, 1, 1, 1, 1, 1, 1, 1, 1, 1, 1, 1, 1, 1, 1, 1, 1, 1, 1, 1, 1, 1, 1, 1, 1, 1, 1, 1, 1, 1, 1, 1, 1, 1, 1, 1, 1, 1, 1, 1, 1, 1, 1, 1, 1, 1, 1, 1, 1, 1, 1, 1, 1, 1, 1, 1, 1, 1, 1, 1, 1, 1, 1, 1, 1, 1, 1, 1, 1, 1, 1, 1, 1, 1, 1, 1, 1, 1, 1, 1, 1, 1, 1, 1, 1, 1, 1, 1, 1, 1, 1, 1, 1, 1, 1, 1, 1, 1, 1, 1, 1, 1, 1, 1, 1, 1, 1, 1, 1, 1, 1, 1, 1, 1, 1, 1, 1, 1, 1, 1, 1, 1, 1, 1, 1, 1, 1, 1, 1, 1, 1, 1, 1, 1, 1, 1, 1, 1, 1, 1, 1, 1])
me_wholetoothedeccentriccam1mesh.materials.append(mat_wholemountslateblue)
me_wholetoothedeccentriccam1mesh.materials.append(mat_wholeeccentriccamsochre)
me_wholetoothedeccentriccam1mesh.materials.append(mat_wholepinsandguidesatinmetal)
me_wholetoothedeccentriccam1mesh.update()
me_wholeverticalpivot1mesh = bpy.data.meshes.new('WholeVerticalPivot1Mesh')
me_wholeverticalpivot1mesh.from_pydata([(0.118, -0.02, 0.017), (0.13, -0.02, 0.017), (0.1291, -0.01541, 0.017), (0.1265, -0.01151, 0.017), (0.1226, -0.008913, 0.017), (0.118, -0.008, 0.017), (0.1134, -0.008913, 0.017), (0.1095, -0.01151, 0.017), (0.1069, -0.01541, 0.017), (0.106, -0.02, 0.017), (0.1069, -0.02459, 0.017), (0.1095, -0.02849, 0.017), (0.1134, -0.03109, 0.017), (0.118, -0.032, 0.017), (0.1226, -0.03109, 0.017), (0.1265, -0.02849, 0.017), (0.1291, -0.02459, 0.017), (0.13, -0.02, 0.115), (0.1291, -0.01541, 0.115), (0.1265, -0.01151, 0.115), (0.1226, -0.008913, 0.115), (0.118, -0.008, 0.115), (0.1134, -0.008913, 0.115), (0.1095, -0.01151, 0.115), (0.1069, -0.01541, 0.115), (0.106, -0.02, 0.115), (0.1069, -0.02459, 0.115), (0.1095, -0.02849, 0.115), (0.1134, -0.03109, 0.115), (0.118, -0.032, 0.115), (0.1226, -0.03109, 0.115), (0.1265, -0.02849, 0.115), (0.1291, -0.02459, 0.115), (0.118, -0.02, 0.115)], [], [(0, 2, 1), (0, 3, 2), (0, 4, 3), (0, 5, 4), (0, 6, 5), (0, 7, 6), (0, 8, 7), (0, 9, 8), (0, 10, 9), (0, 11, 10), (0, 12, 11), (0, 13, 12), (0, 14, 13), (0, 15, 14), (0, 16, 15), (0, 1, 16), (1, 18, 17), (1, 2, 18), (2, 19, 18), (2, 3, 19), (3, 20, 19), (3, 4, 20), (4, 21, 20), (4, 5, 21), (5, 22, 21), (5, 6, 22), (6, 23, 22), (6, 7, 23), (7, 24, 23), (7, 8, 24), (8, 25, 24), (8, 9, 25), (9, 26, 25), (9, 10, 26), (10, 27, 26), (10, 11, 27), (11, 28, 27), (11, 12, 28), (12, 29, 28), (12, 13, 29), (13, 30, 29), (13, 14, 30), (14, 31, 30), (14, 15, 31), (15, 32, 31), (15, 16, 32), (16, 17, 32), (16, 1, 17), (17, 18, 33), (18, 19, 33), (19, 20, 33), (20, 21, 33), (21, 22, 33), (22, 23, 33), (23, 24, 33), (24, 25, 33), (25, 26, 33), (26, 27, 33), (27, 28, 33), (28, 29, 33), (29, 30, 33), (30, 31, 33), (31, 32, 33), (32, 17, 33)])
me_wholeverticalpivot1mesh.polygons.foreach_set('material_index', [2, 2, 2, 2, 2, 2, 2, 2, 2, 2, 2, 2, 2, 2, 2, 2, 2, 2, 2, 2, 2, 2, 2, 2, 2, 2, 2, 2, 2, 2, 2, 2, 2, 2, 2, 2, 2, 2, 2, 2, 2, 2, 2, 2, 2, 2, 2, 2, 2, 2, 2, 2, 2, 2, 2, 2, 2, 2, 2, 2, 2, 2, 2, 2])
me_wholeverticalpivot1mesh.materials.append(mat_wholemountslateblue)
me_wholeverticalpivot1mesh.materials.append(mat_wholeeccentriccamsochre)
me_wholeverticalpivot1mesh.materials.append(mat_wholepinsandguidesatinmetal)
me_wholeverticalpivot1mesh.update()
me_wholeproudpivotcap1mesh = bpy.data.meshes.new('WholeProudPivotCap1Mesh')
me_wholeproudpivotcap1mesh.from_pydata([(0.118, -0.02, 0.108), (0.142, -0.02, 0.108), (0.1412, -0.01379, 0.108), (0.1388, -0.008, 0.108), (0.135, -0.003029, 0.108), (0.13, 0.0007846, 0.108), (0.1242, 0.003182, 0.108), (0.118, 0.004, 0.108), (0.1118, 0.003182, 0.108), (0.106, 0.0007846, 0.108), (0.101, -0.003029, 0.108), (0.09722, -0.008, 0.108), (0.09482, -0.01379, 0.108), (0.094, -0.02, 0.108), (0.09482, -0.02621, 0.108), (0.09722, -0.032, 0.108), (0.101, -0.03697, 0.108), (0.106, -0.04078, 0.108), (0.1118, -0.04318, 0.108), (0.118, -0.044, 0.108), (0.1242, -0.04318, 0.108), (0.13, -0.04078, 0.108), (0.135, -0.03697, 0.108), (0.1388, -0.032, 0.108), (0.1412, -0.02621, 0.108), (0.142, -0.02, 0.119), (0.1412, -0.01379, 0.119), (0.1388, -0.008, 0.119), (0.135, -0.003029, 0.119), (0.13, 0.0007846, 0.119), (0.1242, 0.003182, 0.119), (0.118, 0.004, 0.119), (0.1118, 0.003182, 0.119), (0.106, 0.0007846, 0.119), (0.101, -0.003029, 0.119), (0.09722, -0.008, 0.119), (0.09482, -0.01379, 0.119), (0.094, -0.02, 0.119), (0.09482, -0.02621, 0.119), (0.09722, -0.032, 0.119), (0.101, -0.03697, 0.119), (0.106, -0.04078, 0.119), (0.1118, -0.04318, 0.119), (0.118, -0.044, 0.119), (0.1242, -0.04318, 0.119), (0.13, -0.04078, 0.119), (0.135, -0.03697, 0.119), (0.1388, -0.032, 0.119), (0.1412, -0.02621, 0.119), (0.118, -0.02, 0.119)], [], [(0, 2, 1), (0, 3, 2), (0, 4, 3), (0, 5, 4), (0, 6, 5), (0, 7, 6), (0, 8, 7), (0, 9, 8), (0, 10, 9), (0, 11, 10), (0, 12, 11), (0, 13, 12), (0, 14, 13), (0, 15, 14), (0, 16, 15), (0, 17, 16), (0, 18, 17), (0, 19, 18), (0, 20, 19), (0, 21, 20), (0, 22, 21), (0, 23, 22), (0, 24, 23), (0, 1, 24), (1, 26, 25), (1, 2, 26), (2, 27, 26), (2, 3, 27), (3, 28, 27), (3, 4, 28), (4, 29, 28), (4, 5, 29), (5, 30, 29), (5, 6, 30), (6, 31, 30), (6, 7, 31), (7, 32, 31), (7, 8, 32), (8, 33, 32), (8, 9, 33), (9, 34, 33), (9, 10, 34), (10, 35, 34), (10, 11, 35), (11, 36, 35), (11, 12, 36), (12, 37, 36), (12, 13, 37), (13, 38, 37), (13, 14, 38), (14, 39, 38), (14, 15, 39), (15, 40, 39), (15, 16, 40), (16, 41, 40), (16, 17, 41), (17, 42, 41), (17, 18, 42), (18, 43, 42), (18, 19, 43), (19, 44, 43), (19, 20, 44), (20, 45, 44), (20, 21, 45), (21, 46, 45), (21, 22, 46), (22, 47, 46), (22, 23, 47), (23, 48, 47), (23, 24, 48), (24, 25, 48), (24, 1, 25), (25, 26, 49), (26, 27, 49), (27, 28, 49), (28, 29, 49), (29, 30, 49), (30, 31, 49), (31, 32, 49), (32, 33, 49), (33, 34, 49), (34, 35, 49), (35, 36, 49), (36, 37, 49), (37, 38, 49), (38, 39, 49), (39, 40, 49), (40, 41, 49), (41, 42, 49), (42, 43, 49), (43, 44, 49), (44, 45, 49), (45, 46, 49), (46, 47, 49), (47, 48, 49), (48, 25, 49)])
me_wholeproudpivotcap1mesh.polygons.foreach_set('material_index', [2, 2, 2, 2, 2, 2, 2, 2, 2, 2, 2, 2, 2, 2, 2, 2, 2, 2, 2, 2, 2, 2, 2, 2, 2, 2, 2, 2, 2, 2, 2, 2, 2, 2, 2, 2, 2, 2, 2, 2, 2, 2, 2, 2, 2, 2, 2, 2, 2, 2, 2, 2, 2, 2, 2, 2, 2, 2, 2, 2, 2, 2, 2, 2, 2, 2, 2, 2, 2, 2, 2, 2, 2, 2, 2, 2, 2, 2, 2, 2, 2, 2, 2, 2, 2, 2, 2, 2, 2, 2, 2, 2, 2, 2, 2, 2])
me_wholeproudpivotcap1mesh.materials.append(mat_wholemountslateblue)
me_wholeproudpivotcap1mesh.materials.append(mat_wholeeccentriccamsochre)
me_wholeproudpivotcap1mesh.materials.append(mat_wholepinsandguidesatinmetal)
me_wholeproudpivotcap1mesh.update()
me_wholecontinuousrearguidebowmesh = bpy.data.meshes.new('WholeContinuousRearGuideBowMesh')
me_wholecontinuousrearguidebowmesh.from_pydata([(-0.145, 0.1, 0.02), (-0.15, 0.09866, 0.02), (-0.1537, 0.095, 0.02), (-0.155, 0.09, 0.02), (-0.1537, 0.085, 0.02), (-0.15, 0.08134, 0.02), (-0.145, 0.08, 0.02), (-0.14, 0.08134, 0.02), (-0.1363, 0.085, 0.02), (-0.135, 0.09, 0.02), (-0.1363, 0.095, 0.02), (-0.14, 0.09866, 0.02), (-0.145, 0.1, 0.115), (-0.1499, 0.09866, 0.1158), (-0.1536, 0.095, 0.1163), (-0.1549, 0.09, 0.1165), (-0.1536, 0.085, 0.1163), (-0.1499, 0.08134, 0.1158), (-0.145, 0.08, 0.115), (-0.1401, 0.08134, 0.1142), (-0.1364, 0.085, 0.1137), (-0.1351, 0.09, 0.1135), (-0.1364, 0.095, 0.1137), (-0.1401, 0.09866, 0.1142), (-0.125, 0.1, 0.15), (-0.1281, 0.09866, 0.1539), (-0.1304, 0.095, 0.1568), (-0.1312, 0.09, 0.1578), (-0.1304, 0.085, 0.1568), (-0.1281, 0.08134, 0.1539), (-0.125, 0.08, 0.15), (-0.1219, 0.08134, 0.1461), (-0.1196, 0.085, 0.1432), (-0.1188, 0.09, 0.1422), (-0.1196, 0.095, 0.1432), (-0.1219, 0.09866, 0.1461), (-0.085, 0.1, 0.163), (-0.08531, 0.09866, 0.168), (-0.08554, 0.095, 0.1716), (-0.08562, 0.09, 0.173), (-0.08554, 0.085, 0.1716), (-0.08531, 0.08134, 0.168), (-0.085, 0.08, 0.163), (-0.08469, 0.08134, 0.158), (-0.08446, 0.085, 0.1544), (-0.08438, 0.09, 0.153), (-0.08446, 0.095, 0.1544), (-0.08469, 0.09866, 0.158), (0.085, 0.1, 0.163), (0.08531, 0.09866, 0.168), (0.08554, 0.095, 0.1716), (0.08562, 0.09, 0.173), (0.08554, 0.085, 0.1716), (0.08531, 0.08134, 0.168), (0.085, 0.08, 0.163), (0.08469, 0.08134, 0.158), (0.08446, 0.085, 0.1544), (0.08438, 0.09, 0.153), (0.08446, 0.095, 0.1544), (0.08469, 0.09866, 0.158), (0.125, 0.1, 0.15), (0.1281, 0.09866, 0.1539), (0.1304, 0.095, 0.1568), (0.1312, 0.09, 0.1578), (0.1304, 0.085, 0.1568), (0.1281, 0.08134, 0.1539), (0.125, 0.08, 0.15), (0.1219, 0.08134, 0.1461), (0.1196, 0.085, 0.1432), (0.1188, 0.09, 0.1422), (0.1196, 0.095, 0.1432), (0.1219, 0.09866, 0.1461), (0.145, 0.1, 0.115), (0.1499, 0.09866, 0.1158), (0.1536, 0.095, 0.1163), (0.1549, 0.09, 0.1165), (0.1536, 0.085, 0.1163), (0.1499, 0.08134, 0.1158), (0.145, 0.08, 0.115), (0.1401, 0.08134, 0.1142), (0.1364, 0.085, 0.1137), (0.1351, 0.09, 0.1135), (0.1364, 0.095, 0.1137), (0.1401, 0.09866, 0.1142), (0.145, 0.1, 0.02), (0.15, 0.09866, 0.02), (0.1537, 0.095, 0.02), (0.155, 0.09, 0.02), (0.1537, 0.085, 0.02), (0.15, 0.08134, 0.02), (0.145, 0.08, 0.02), (0.14, 0.08134, 0.02), (0.1363, 0.085, 0.02), (0.135, 0.09, 0.02), (0.1363, 0.095, 0.02), (0.14, 0.09866, 0.02), (-0.145, 0.09, 0.02), (0.145, 0.09, 0.02)], [], [(0, 1, 13), (0, 13, 12), (1, 2, 14), (1, 14, 13), (2, 3, 15), (2, 15, 14), (3, 4, 16), (3, 16, 15), (4, 5, 17), (4, 17, 16), (5, 6, 18), (5, 18, 17), (6, 7, 19), (6, 19, 18), (7, 8, 20), (7, 20, 19), (8, 9, 21), (8, 21, 20), (9, 10, 22), (9, 22, 21), (10, 11, 23), (10, 23, 22), (11, 0, 12), (11, 12, 23), (12, 13, 25), (12, 25, 24), (13, 14, 26), (13, 26, 25), (14, 15, 27), (14, 27, 26), (15, 16, 28), (15, 28, 27), (16, 17, 29), (16, 29, 28), (17, 18, 30), (17, 30, 29), (18, 19, 31), (18, 31, 30), (19, 20, 32), (19, 32, 31), (20, 21, 33), (20, 33, 32), (21, 22, 34), (21, 34, 33), (22, 23, 35), (22, 35, 34), (23, 12, 24), (23, 24, 35), (24, 25, 37), (24, 37, 36), (25, 26, 38), (25, 38, 37), (26, 27, 39), (26, 39, 38), (27, 28, 40), (27, 40, 39), (28, 29, 41), (28, 41, 40), (29, 30, 42), (29, 42, 41), (30, 31, 43), (30, 43, 42), (31, 32, 44), (31, 44, 43), (32, 33, 45), (32, 45, 44), (33, 34, 46), (33, 46, 45), (34, 35, 47), (34, 47, 46), (35, 24, 36), (35, 36, 47), (36, 37, 49), (36, 49, 48), (37, 38, 50), (37, 50, 49), (38, 39, 51), (38, 51, 50), (39, 40, 52), (39, 52, 51), (40, 41, 53), (40, 53, 52), (41, 42, 54), (41, 54, 53), (42, 43, 55), (42, 55, 54), (43, 44, 56), (43, 56, 55), (44, 45, 57), (44, 57, 56), (45, 46, 58), (45, 58, 57), (46, 47, 59), (46, 59, 58), (47, 36, 48), (47, 48, 59), (48, 49, 61), (48, 61, 60), (49, 50, 62), (49, 62, 61), (50, 51, 63), (50, 63, 62), (51, 52, 64), (51, 64, 63), (52, 53, 65), (52, 65, 64), (53, 54, 66), (53, 66, 65), (54, 55, 67), (54, 67, 66), (55, 56, 68), (55, 68, 67), (56, 57, 69), (56, 69, 68), (57, 58, 70), (57, 70, 69), (58, 59, 71), (58, 71, 70), (59, 48, 60), (59, 60, 71), (60, 61, 73), (60, 73, 72), (61, 62, 74), (61, 74, 73), (62, 63, 75), (62, 75, 74), (63, 64, 76), (63, 76, 75), (64, 65, 77), (64, 77, 76), (65, 66, 78), (65, 78, 77), (66, 67, 79), (66, 79, 78), (67, 68, 80), (67, 80, 79), (68, 69, 81), (68, 81, 80), (69, 70, 82), (69, 82, 81), (70, 71, 83), (70, 83, 82), (71, 60, 72), (71, 72, 83), (72, 73, 85), (72, 85, 84), (73, 74, 86), (73, 86, 85), (74, 75, 87), (74, 87, 86), (75, 76, 88), (75, 88, 87), (76, 77, 89), (76, 89, 88), (77, 78, 90), (77, 90, 89), (78, 79, 91), (78, 91, 90), (79, 80, 92), (79, 92, 91), (80, 81, 93), (80, 93, 92), (81, 82, 94), (81, 94, 93), (82, 83, 95), (82, 95, 94), (83, 72, 84), (83, 84, 95), (96, 1, 0), (96, 2, 1), (96, 3, 2), (96, 4, 3), (96, 5, 4), (96, 6, 5), (96, 7, 6), (96, 8, 7), (96, 9, 8), (96, 10, 9), (96, 11, 10), (96, 0, 11), (97, 84, 85), (97, 85, 86), (97, 86, 87), (97, 87, 88), (97, 88, 89), (97, 89, 90), (97, 90, 91), (97, 91, 92), (97, 92, 93), (97, 93, 94), (97, 94, 95), (97, 95, 84)])
me_wholecontinuousrearguidebowmesh.polygons.foreach_set('material_index', [2, 2, 2, 2, 2, 2, 2, 2, 2, 2, 2, 2, 2, 2, 2, 2, 2, 2, 2, 2, 2, 2, 2, 2, 2, 2, 2, 2, 2, 2, 2, 2, 2, 2, 2, 2, 2, 2, 2, 2, 2, 2, 2, 2, 2, 2, 2, 2, 2, 2, 2, 2, 2, 2, 2, 2, 2, 2, 2, 2, 2, 2, 2, 2, 2, 2, 2, 2, 2, 2, 2, 2, 2, 2, 2, 2, 2, 2, 2, 2, 2, 2, 2, 2, 2, 2, 2, 2, 2, 2, 2, 2, 2, 2, 2, 2, 2, 2, 2, 2, 2, 2, 2, 2, 2, 2, 2, 2, 2, 2, 2, 2, 2, 2, 2, 2, 2, 2, 2, 2, 2, 2, 2, 2, 2, 2, 2, 2, 2, 2, 2, 2, 2, 2, 2, 2, 2, 2, 2, 2, 2, 2, 2, 2, 2, 2, 2, 2, 2, 2, 2, 2, 2, 2, 2, 2, 2, 2, 2, 2, 2, 2, 2, 2, 2, 2, 2, 2, 2, 2, 2, 2, 2, 2, 2, 2, 2, 2, 2, 2, 2, 2, 2, 2, 2, 2, 2, 2, 2, 2, 2, 2])
me_wholecontinuousrearguidebowmesh.materials.append(mat_wholemountslateblue)
me_wholecontinuousrearguidebowmesh.materials.append(mat_wholeeccentriccamsochre)
me_wholecontinuousrearguidebowmesh.materials.append(mat_wholepinsandguidesatinmetal)
me_wholecontinuousrearguidebowmesh.update()
me_wholeguiderootseat0mesh = bpy.data.meshes.new('WholeGuideRootSeat0Mesh')
me_wholeguiderootseat0mesh.from_pydata([(-0.145, 0.09, 0.018), (-0.123, 0.09, 0.018), (-0.1247, 0.09842, 0.018), (-0.1294, 0.1056, 0.018), (-0.1366, 0.1103, 0.018), (-0.145, 0.112, 0.018), (-0.1534, 0.1103, 0.018), (-0.1606, 0.1056, 0.018), (-0.1653, 0.09842, 0.018), (-0.167, 0.09, 0.018), (-0.1653, 0.08158, 0.018), (-0.1606, 0.07444, 0.018), (-0.1534, 0.06967, 0.018), (-0.145, 0.068, 0.018), (-0.1366, 0.06967, 0.018), (-0.1294, 0.07444, 0.018), (-0.1247, 0.08158, 0.018), (-0.123, 0.09, 0.034), (-0.1247, 0.09842, 0.034), (-0.1294, 0.1056, 0.034), (-0.1366, 0.1103, 0.034), (-0.145, 0.112, 0.034), (-0.1534, 0.1103, 0.034), (-0.1606, 0.1056, 0.034), (-0.1653, 0.09842, 0.034), (-0.167, 0.09, 0.034), (-0.1653, 0.08158, 0.034), (-0.1606, 0.07444, 0.034), (-0.1534, 0.06967, 0.034), (-0.145, 0.068, 0.034), (-0.1366, 0.06967, 0.034), (-0.1294, 0.07444, 0.034), (-0.1247, 0.08158, 0.034), (-0.145, 0.09, 0.034)], [], [(0, 2, 1), (0, 3, 2), (0, 4, 3), (0, 5, 4), (0, 6, 5), (0, 7, 6), (0, 8, 7), (0, 9, 8), (0, 10, 9), (0, 11, 10), (0, 12, 11), (0, 13, 12), (0, 14, 13), (0, 15, 14), (0, 16, 15), (0, 1, 16), (1, 18, 17), (1, 2, 18), (2, 19, 18), (2, 3, 19), (3, 20, 19), (3, 4, 20), (4, 21, 20), (4, 5, 21), (5, 22, 21), (5, 6, 22), (6, 23, 22), (6, 7, 23), (7, 24, 23), (7, 8, 24), (8, 25, 24), (8, 9, 25), (9, 26, 25), (9, 10, 26), (10, 27, 26), (10, 11, 27), (11, 28, 27), (11, 12, 28), (12, 29, 28), (12, 13, 29), (13, 30, 29), (13, 14, 30), (14, 31, 30), (14, 15, 31), (15, 32, 31), (15, 16, 32), (16, 17, 32), (16, 1, 17), (17, 18, 33), (18, 19, 33), (19, 20, 33), (20, 21, 33), (21, 22, 33), (22, 23, 33), (23, 24, 33), (24, 25, 33), (25, 26, 33), (26, 27, 33), (27, 28, 33), (28, 29, 33), (29, 30, 33), (30, 31, 33), (31, 32, 33), (32, 17, 33)])
me_wholeguiderootseat0mesh.materials.append(mat_wholemountslateblue)
me_wholeguiderootseat0mesh.materials.append(mat_wholeeccentriccamsochre)
me_wholeguiderootseat0mesh.materials.append(mat_wholepinsandguidesatinmetal)
me_wholeguiderootseat0mesh.update()
me_wholeguiderootseat1mesh = bpy.data.meshes.new('WholeGuideRootSeat1Mesh')
me_wholeguiderootseat1mesh.from_pydata([(0.145, 0.09, 0.018), (0.167, 0.09, 0.018), (0.1653, 0.09842, 0.018), (0.1606, 0.1056, 0.018), (0.1534, 0.1103, 0.018), (0.145, 0.112, 0.018), (0.1366, 0.1103, 0.018), (0.1294, 0.1056, 0.018), (0.1247, 0.09842, 0.018), (0.123, 0.09, 0.018), (0.1247, 0.08158, 0.018), (0.1294, 0.07444, 0.018), (0.1366, 0.06967, 0.018), (0.145, 0.068, 0.018), (0.1534, 0.06967, 0.018), (0.1606, 0.07444, 0.018), (0.1653, 0.08158, 0.018), (0.167, 0.09, 0.034), (0.1653, 0.09842, 0.034), (0.1606, 0.1056, 0.034), (0.1534, 0.1103, 0.034), (0.145, 0.112, 0.034), (0.1366, 0.1103, 0.034), (0.1294, 0.1056, 0.034), (0.1247, 0.09842, 0.034), (0.123, 0.09, 0.034), (0.1247, 0.08158, 0.034), (0.1294, 0.07444, 0.034), (0.1366, 0.06967, 0.034), (0.145, 0.068, 0.034), (0.1534, 0.06967, 0.034), (0.1606, 0.07444, 0.034), (0.1653, 0.08158, 0.034), (0.145, 0.09, 0.034)], [], [(0, 2, 1), (0, 3, 2), (0, 4, 3), (0, 5, 4), (0, 6, 5), (0, 7, 6), (0, 8, 7), (0, 9, 8), (0, 10, 9), (0, 11, 10), (0, 12, 11), (0, 13, 12), (0, 14, 13), (0, 15, 14), (0, 16, 15), (0, 1, 16), (1, 18, 17), (1, 2, 18), (2, 19, 18), (2, 3, 19), (3, 20, 19), (3, 4, 20), (4, 21, 20), (4, 5, 21), (5, 22, 21), (5, 6, 22), (6, 23, 22), (6, 7, 23), (7, 24, 23), (7, 8, 24), (8, 25, 24), (8, 9, 25), (9, 26, 25), (9, 10, 26), (10, 27, 26), (10, 11, 27), (11, 28, 27), (11, 12, 28), (12, 29, 28), (12, 13, 29), (13, 30, 29), (13, 14, 30), (14, 31, 30), (14, 15, 31), (15, 32, 31), (15, 16, 32), (16, 17, 32), (16, 1, 17), (17, 18, 33), (18, 19, 33), (19, 20, 33), (20, 21, 33), (21, 22, 33), (22, 23, 33), (23, 24, 33), (24, 25, 33), (25, 26, 33), (26, 27, 33), (27, 28, 33), (28, 29, 33), (29, 30, 33), (30, 31, 33), (31, 32, 33), (32, 17, 33)])
me_wholeguiderootseat1mesh.materials.append(mat_wholemountslateblue)
me_wholeguiderootseat1mesh.materials.append(mat_wholeeccentriccamsochre)
me_wholeguiderootseat1mesh.materials.append(mat_wholepinsandguidesatinmetal)
me_wholeguiderootseat1mesh.update()

# ---- objects
ob_wholegroundmountplate = bpy.data.objects.new('WholeGroundMountPlate', me_wholegroundmountplatemesh)
ob_wholetoothedeccentriccam0 = bpy.data.objects.new('WholeToothedEccentricCam0', me_wholetoothedeccentriccam0mesh)
ob_wholeverticalpivot0 = bpy.data.objects.new('WholeVerticalPivot0', me_wholeverticalpivot0mesh)
ob_wholeproudpivotcap0 = bpy.data.objects.new('WholeProudPivotCap0', me_wholeproudpivotcap0mesh)
ob_wholetoothedeccentriccam1 = bpy.data.objects.new('WholeToothedEccentricCam1', me_wholetoothedeccentriccam1mesh)
ob_wholeverticalpivot1 = bpy.data.objects.new('WholeVerticalPivot1', me_wholeverticalpivot1mesh)
ob_wholeproudpivotcap1 = bpy.data.objects.new('WholeProudPivotCap1', me_wholeproudpivotcap1mesh)
ob_wholecontinuousrearguidebow = bpy.data.objects.new('WholeContinuousRearGuideBow', me_wholecontinuousrearguidebowmesh)
ob_wholeguiderootseat0 = bpy.data.objects.new('WholeGuideRootSeat0', me_wholeguiderootseat0mesh)
ob_wholeguiderootseat1 = bpy.data.objects.new('WholeGuideRootSeat1', me_wholeguiderootseat1mesh)

# ---- transforms, parenting, visibility, modifiers, constraints
ob_wholegroundmountplate.location = (0.0, 0.0, 0.0)
ob_wholetoothedeccentriccam0.location = (0.0, 0.0, 0.0)
ob_wholeverticalpivot0.location = (0.0, 0.0, 0.0)
ob_wholeproudpivotcap0.location = (0.0, 0.0, 0.0)
ob_wholetoothedeccentriccam1.location = (0.0, 0.0, 0.0)
ob_wholeverticalpivot1.location = (0.0, 0.0, 0.0)
ob_wholeproudpivotcap1.location = (0.0, 0.0, 0.0)
ob_wholecontinuousrearguidebow.location = (0.0, 0.0, 0.0)
ob_wholeguiderootseat0.location = (0.0, 0.0, 0.0)
ob_wholeguiderootseat1.location = (0.0, 0.0, 0.0)

# ---- collection membership
scene.collection.objects.link(ob_wholegroundmountplate)
scene.collection.objects.link(ob_wholetoothedeccentriccam0)
scene.collection.objects.link(ob_wholeverticalpivot0)
scene.collection.objects.link(ob_wholeproudpivotcap0)
scene.collection.objects.link(ob_wholetoothedeccentriccam1)
scene.collection.objects.link(ob_wholeverticalpivot1)
scene.collection.objects.link(ob_wholeproudpivotcap1)
scene.collection.objects.link(ob_wholecontinuousrearguidebow)
scene.collection.objects.link(ob_wholeguiderootseat0)
scene.collection.objects.link(ob_wholeguiderootseat1)

# ---- scene / render settings (as saved in the file)
scene.frame_start = 1; scene.frame_end = 250; scene.frame_set(1)
scene.render.engine = 'CYCLES'
scene.render.resolution_x = 640
scene.render.resolution_y = 640
scene.render.use_compositing = False
scene.cycles.use_denoising = False
scene.cycles.samples = 128
scene.cycles.use_adaptive_sampling = False
bpy.context.view_layer.update()

# ---- added for rendering (the .blend has no active camera and no usable light): camera, sun
cam_auto = bpy.data.cameras.new('AutoCamera')
cam_auto.lens = 50.0
cam_auto.sensor_width = 36.0
cam_auto.clip_end = 1000.0
ob_auto_camera = bpy.data.objects.new('AutoCamera', cam_auto)
scene.collection.objects.link(ob_auto_camera)
ob_auto_camera.location = (0.445573, -0.534687, 0.442949)
ob_auto_camera.rotation_euler = (1.09748, -7.21219e-08, 0.694738)
scene.camera = ob_auto_camera
light_auto_sun = bpy.data.lights.new('AutoSun', 'SUN')
light_auto_sun.energy = 3.0
light_auto_sun.angle = 0.0523599
ob_auto_sun = bpy.data.objects.new('AutoSun', light_auto_sun)
scene.collection.objects.link(ob_auto_sun)
ob_auto_sun.rotation_euler = (0.872665, 0.174533, 0.523599)
bpy.context.view_layer.update()
